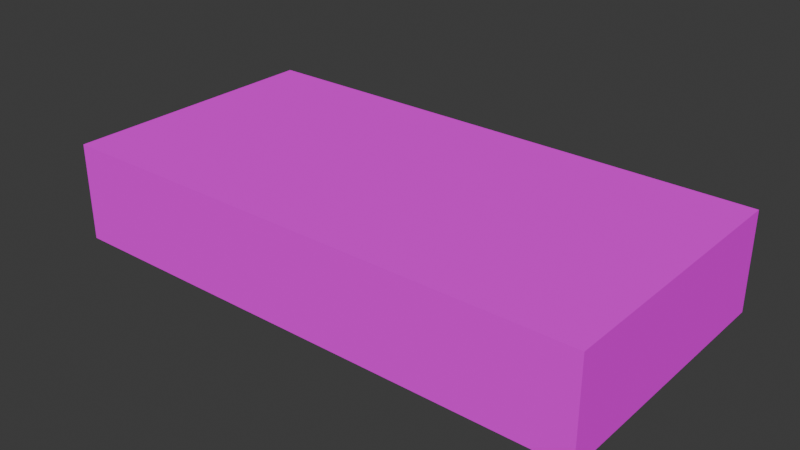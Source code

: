 # Source: MoneyBundleC.blend  (saved by Blender 4.2.66; exported with 4.5.12 LTS)
import bpy
from mathutils import Matrix  # noqa: F401  (used for matrix-valued properties, if any)

bpy.ops.wm.read_factory_settings(use_empty=True)
scene = bpy.context.scene
scene.name = 'Scene'

# ---- collections
col_collection = bpy.data.collections.new('Collection'); scene.collection.children.link(col_collection)

# ---- images (referenced by path relative to the original .blend; pixels are not part of the script)
import os
ASSET_DIR = os.environ.get("B2B_ASSET_DIR", "")  # directory of the original .blend (textures are referenced by path, not embedded)
HERE = os.path.dirname(os.path.abspath(__file__))  # packed textures are extracted next to this script under _unpacked/

def load_image(name, relpath, width, height, colorspace="sRGB"):
    """Load a texture the original file referenced (path relative to the .blend, or extracted next to this script)."""
    p = next((c for c in (os.path.join(HERE, relpath), os.path.join(ASSET_DIR, relpath)) if relpath and os.path.exists(c)), "")
    if p:
        img = bpy.data.images.load(p, check_existing=True)
        img.name = name
    else:  # same state as the original file: an image datablock whose file is absent (Cycles renders it pink)
        img = bpy.data.images.new(name, width, height)
        img.source = "FILE"
        img.filepath = "//" + (relpath or name)
    img.colorspace_settings.name = colorspace
    return img
img_banknotes01_a_png = load_image('Banknotes01_a.png', 'Banknotes01_a.png', 1024, 1024, 'sRGB')

# ---- materials (node trees are filled in below, after node groups)
mat_primary = bpy.data.materials.new('Primary')
mat_primary.alpha_threshold = 0.0
mat_primary.use_transparent_shadow = False
mat_primary.roughness = 0.5
mat_primary.line_color = (0.0, 0.0, 0.0, 1.0)

# ---- material node trees
mat_primary.use_nodes = True; mat_primary.node_tree.nodes.clear()
_N = mat_primary.node_tree.nodes; _L = mat_primary.node_tree.links
n0 = _N.new('ShaderNodeOutputMaterial'); n0.name = 'Material Output'; n0.location = (300, 300)
n1 = _N.new('ShaderNodeBsdfPrincipled'); n1.name = 'Principled BSDF'; n1.location = (10, 300)
n1.inputs[3].default_value = 1.45
n1.inputs[13].default_value = 0.0
n2 = _N.new('ShaderNodeTexImage'); n2.name = 'Image Texture'; n2.location = (-280, 280)
n2.image = img_banknotes01_a_png
n2.interpolation = 'Closest'
_L.new(n1.outputs[0], n0.inputs[0])
_L.new(n2.outputs[0], n1.inputs[0])
n0.is_active_output = True

# ---- world
world_world = bpy.data.worlds.new('World'); scene.world = world_world
world_world.use_nodes = True; world_world.node_tree.nodes.clear()
_N = world_world.node_tree.nodes; _L = world_world.node_tree.links
n0 = _N.new('ShaderNodeOutputWorld'); n0.name = 'World Output'; n0.location = (300, 300)
n1 = _N.new('ShaderNodeBackground'); n1.name = 'Background'; n1.location = (10, 300)
n1.inputs[0].default_value = (0.05088, 0.05088, 0.05088, 1.0)
_L.new(n1.outputs[0], n0.inputs[0])
n0.is_active_output = True
world_world.color = (0.05088, 0.05088, 0.05088)
world_world.use_sun_shadow = False
world_world.sun_shadow_jitter_overblur = 0.0

# ---- meshes
me_cube = bpy.data.meshes.new('Cube')
me_cube.from_pydata([(0.165, 0.083, 0.03), (0.165, 0.083, -0.03), (0.165, -0.083, 0.03), (0.165, -0.083, -0.03), (-0.165, 0.083, 0.03), (-0.165, 0.083, -0.03), (-0.165, -0.083, 0.03), (-0.165, -0.083, -0.03)], [], [(0, 4, 6, 2), (3, 2, 6, 7), (7, 6, 4, 5), (5, 1, 3, 7), (1, 0, 2, 3), (5, 4, 0, 1)])
_uv = me_cube.uv_layers.new(name='UVMap')
_uv.uv.foreach_set('vector', [0.0, 0.0, 0.8, 0.0, 0.8, 0.3333, 0.0, 0.3333, 0.8, 0.0, 1.0, 0.0, 1.0, 0.6667, 0.8, 0.6667, 1.0, 0.7708, 0.8, 0.7708, 0.8, 0.4375, 1.0, 0.4375, 0.8, 0.0, 0.0, 0.0, 0.0, 0.3333, 0.8, 0.3333, 1.0, 0.4375, 0.8, 0.4375, 0.8, 0.7708, 1.0, 0.7708, 0.8, 0.6667, 1.0, 0.6667, 1.0, 0.0, 0.8, 0.0])
me_cube.materials.append(mat_primary)
me_cube.use_mirror_vertex_groups = False
me_cube.update()

# ---- objects
ob_moneybundlec = bpy.data.objects.new('MoneyBundleC', me_cube)

# ---- transforms, parenting, visibility, modifiers, constraints
ob_moneybundlec.location = (0.0, 0.0, 0.0)
ob_moneybundlec.lock_rotations_4d = False
ob_moneybundlec.empty_display_type = 'ARROWS'
ob_moneybundlec.lineart.crease_threshold = 0.0

# ---- collection membership
col_collection.objects.link(ob_moneybundlec)

# ---- scene / render settings (as saved in the file)
scene.frame_start = 1; scene.frame_end = 250; scene.frame_set(1)
scene.render.engine = 'BLENDER_EEVEE_NEXT'
scene.cycles.sampling_pattern = 'TABULATED_SOBOL'
scene.eevee.ray_tracing_options.trace_max_roughness = 0.0
bpy.context.view_layer.update()

# ---- added for rendering (the .blend has no active camera and no usable light): camera, sun
cam_auto = bpy.data.cameras.new('AutoCamera')
cam_auto.lens = 50.0
cam_auto.sensor_width = 36.0
cam_auto.clip_end = 1000.0
ob_auto_camera = bpy.data.objects.new('AutoCamera', cam_auto)
scene.collection.objects.link(ob_auto_camera)
ob_auto_camera.location = (0.346257, -0.415508, 0.277005)
ob_auto_camera.rotation_euler = (1.09748, -7.21219e-08, 0.694738)
scene.camera = ob_auto_camera
light_auto_sun = bpy.data.lights.new('AutoSun', 'SUN')
light_auto_sun.energy = 3.0
light_auto_sun.angle = 0.0523599
ob_auto_sun = bpy.data.objects.new('AutoSun', light_auto_sun)
scene.collection.objects.link(ob_auto_sun)
ob_auto_sun.rotation_euler = (0.872665, 0.174533, 0.523599)
bpy.context.view_layer.update()
